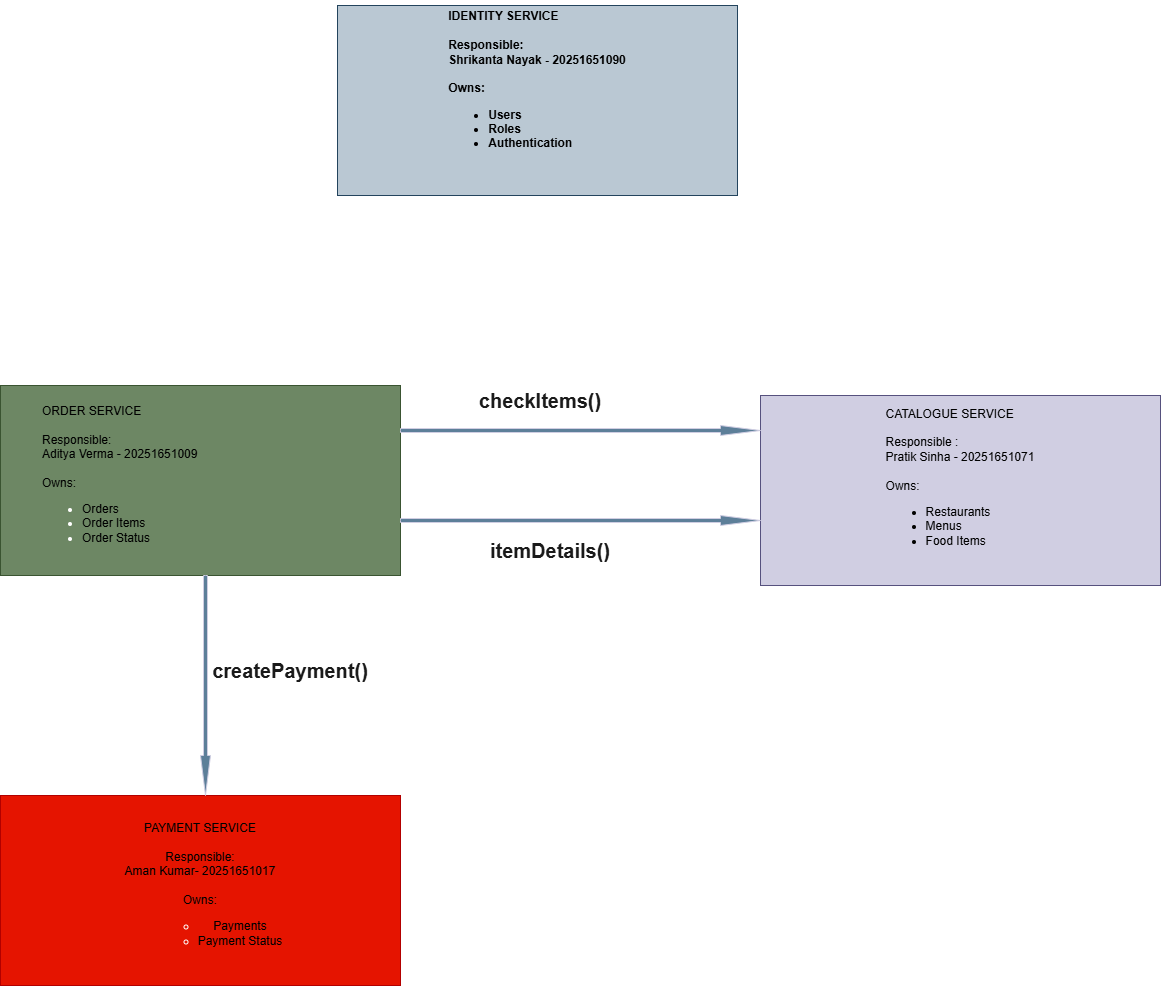

The diagram above was exported from draw.io. Its source (the exported page's mxGraphModel, read from the mxfile embedded in the PNG):
<mxGraphModel dx="1350" dy="3146" grid="1" gridSize="10" guides="1" tooltips="1" connect="1" arrows="1" fold="1" page="1" pageScale="1" pageWidth="827" pageHeight="1169" background="#ffffff" math="0" shadow="1">
  <root>
    <mxCell id="0" />
    <mxCell id="1" parent="0" />
    <mxCell id="UENt3lZWebBqpXCLwRpZ-1" value="&lt;div style=&quot;text-align: left;&quot;&gt;&lt;b style=&quot;&quot;&gt;IDENTITY SERVICE&lt;/b&gt;&lt;/div&gt;&lt;div style=&quot;text-align: left;&quot;&gt;&lt;b&gt;&lt;br&gt;&lt;/b&gt;&lt;/div&gt;&lt;div style=&quot;text-align: left;&quot;&gt;&lt;b&gt;Responsible:&lt;/b&gt;&lt;/div&gt;&lt;div style=&quot;text-align: left;&quot;&gt;&lt;b&gt;Shrikanta Nayak - 20251651090&lt;/b&gt;&lt;/div&gt;&lt;div style=&quot;text-align: left;&quot;&gt;&lt;b&gt;&lt;br&gt;&lt;/b&gt;&lt;/div&gt;&lt;div style=&quot;text-align: left;&quot;&gt;&lt;b&gt;Owns:&lt;/b&gt;&lt;/div&gt;&lt;div style=&quot;text-align: left;&quot;&gt;&lt;ul&gt;&lt;li&gt;&lt;b&gt;Users&lt;/b&gt;&lt;/li&gt;&lt;li&gt;&lt;b&gt;Roles&lt;/b&gt;&lt;/li&gt;&lt;li&gt;&lt;b&gt;Authentication&lt;/b&gt;&lt;/li&gt;&lt;/ul&gt;&lt;/div&gt;&lt;div style=&quot;text-align: left;&quot;&gt;&lt;b&gt;&lt;br&gt;&lt;/b&gt;&lt;/div&gt;&lt;div style=&quot;text-align: left;&quot;&gt;&lt;b&gt;&lt;br&gt;&lt;/b&gt;&lt;/div&gt;" style="rounded=0;whiteSpace=wrap;html=1;labelBackgroundColor=none;labelBorderColor=none;autosizeText=1;fontSize=12;fillColor=#bac8d3;strokeColor=#23445d;" parent="1" vertex="1">
      <mxGeometry x="427" y="-250" width="400" height="190" as="geometry" />
    </mxCell>
    <mxCell id="UENt3lZWebBqpXCLwRpZ-2" value="&lt;div style=&quot;text-align: left;&quot;&gt;&lt;span style=&quot;background-color: transparent; color: light-dark(rgb(0, 0, 0), rgb(255, 255, 255));&quot;&gt;CATALOGUE SERVICE&amp;nbsp;&lt;/span&gt;&lt;/div&gt;&lt;div style=&quot;text-align: left;&quot;&gt;&lt;span style=&quot;background-color: transparent; color: light-dark(rgb(0, 0, 0), rgb(255, 255, 255));&quot;&gt;&lt;br&gt;&lt;/span&gt;&lt;/div&gt;&lt;div style=&quot;text-align: left;&quot;&gt;&lt;span style=&quot;background-color: transparent; color: light-dark(rgb(0, 0, 0), rgb(255, 255, 255));&quot;&gt;Responsible :&lt;/span&gt;&lt;/div&gt;&lt;div style=&quot;text-align: left;&quot;&gt;&lt;span style=&quot;background-color: transparent; color: light-dark(rgb(0, 0, 0), rgb(255, 255, 255));&quot;&gt;Pratik Sinha - 20251651071&lt;/span&gt;&lt;/div&gt;&lt;div style=&quot;text-align: left;&quot;&gt;&lt;span style=&quot;background-color: transparent; color: light-dark(rgb(0, 0, 0), rgb(255, 255, 255));&quot;&gt;&lt;br&gt;&lt;/span&gt;&lt;/div&gt;&lt;div style=&quot;text-align: left;&quot;&gt;&lt;span style=&quot;background-color: transparent; color: light-dark(rgb(0, 0, 0), rgb(255, 255, 255));&quot;&gt;Owns:&lt;/span&gt;&lt;/div&gt;&lt;div style=&quot;&quot;&gt;&lt;ul&gt;&lt;li style=&quot;text-align: left;&quot;&gt;&lt;span style=&quot;background-color: transparent; color: light-dark(rgb(0, 0, 0), rgb(255, 255, 255));&quot;&gt;Restaurants&lt;/span&gt;&lt;/li&gt;&lt;li style=&quot;text-align: left;&quot;&gt;Menus&lt;/li&gt;&lt;li style=&quot;text-align: left;&quot;&gt;Food Items&lt;/li&gt;&lt;/ul&gt;&lt;/div&gt;&lt;div&gt;&lt;br&gt;&lt;/div&gt;" style="rounded=0;whiteSpace=wrap;html=1;align=center;labelBackgroundColor=none;fillColor=#d0cee2;strokeColor=#56517e;" parent="1" vertex="1">
      <mxGeometry x="850" y="140" width="400" height="190" as="geometry" />
    </mxCell>
    <mxCell id="UENt3lZWebBqpXCLwRpZ-3" value="&lt;blockquote style=&quot;margin: 0px 0px 0px 40px; border-width: medium; border-style: none; border-color: currentcolor; border-image: none; padding: 0px;&quot;&gt;&lt;div style=&quot;&quot;&gt;&lt;div style=&quot;&quot;&gt;&lt;span style=&quot;background-color: transparent; color: light-dark(rgb(0, 0, 0), rgb(255, 255, 255));&quot;&gt;ORDER SERVICE&lt;/span&gt;&lt;/div&gt;&lt;/div&gt;&lt;div style=&quot;&quot;&gt;&lt;div style=&quot;&quot;&gt;&lt;br&gt;&lt;/div&gt;&lt;/div&gt;&lt;div style=&quot;&quot;&gt;&lt;span style=&quot;background-color: transparent; color: light-dark(rgb(0, 0, 0), rgb(255, 255, 255));&quot;&gt;&lt;div style=&quot;&quot;&gt;&lt;span style=&quot;background-color: transparent; color: light-dark(rgb(0, 0, 0), rgb(255, 255, 255));&quot;&gt;Responsible:&lt;/span&gt;&lt;/div&gt;&lt;/span&gt;&lt;/div&gt;&lt;div style=&quot;&quot;&gt;&lt;span style=&quot;background-color: transparent; color: light-dark(rgb(0, 0, 0), rgb(255, 255, 255));&quot;&gt;&lt;div style=&quot;&quot;&gt;&lt;span style=&quot;background-color: transparent; color: light-dark(rgb(0, 0, 0), rgb(255, 255, 255));&quot;&gt;Aditya Verma - 20251651009&lt;/span&gt;&lt;/div&gt;&lt;/span&gt;&lt;/div&gt;&lt;div style=&quot;&quot;&gt;&lt;div style=&quot;&quot;&gt;&lt;br&gt;&lt;/div&gt;&lt;/div&gt;&lt;div style=&quot;&quot;&gt;&lt;span style=&quot;background-color: transparent; color: light-dark(rgb(0, 0, 0), rgb(255, 255, 255));&quot;&gt;&lt;div style=&quot;&quot;&gt;&lt;span style=&quot;background-color: transparent; color: light-dark(rgb(0, 0, 0), rgb(255, 255, 255));&quot;&gt;Owns:&lt;/span&gt;&lt;/div&gt;&lt;/span&gt;&lt;/div&gt;&lt;div&gt;&lt;ul&gt;&lt;li&gt;&lt;span style=&quot;background-color: transparent; color: light-dark(rgb(0, 0, 0), rgb(255, 255, 255));&quot;&gt;Orders&lt;/span&gt;&lt;/li&gt;&lt;li&gt;&lt;span style=&quot;background-color: transparent; color: light-dark(rgb(0, 0, 0), rgb(255, 255, 255));&quot;&gt;Order Items&lt;/span&gt;&lt;/li&gt;&lt;li&gt;&lt;span style=&quot;background-color: transparent; color: light-dark(rgb(0, 0, 0), rgb(255, 255, 255));&quot;&gt;Order Status&lt;/span&gt;&lt;/li&gt;&lt;/ul&gt;&lt;/div&gt;&lt;/blockquote&gt;" style="rounded=0;whiteSpace=wrap;html=1;align=left;labelBackgroundColor=none;fillColor=#6d8764;strokeColor=#3A5431;fontColor=#ffffff;" parent="1" vertex="1">
      <mxGeometry x="90" y="130" width="400" height="190" as="geometry" />
    </mxCell>
    <mxCell id="UENt3lZWebBqpXCLwRpZ-5" value="&lt;div style=&quot;&quot;&gt;&lt;span style=&quot;background-color: transparent; color: light-dark(rgb(0, 0, 0), rgb(255, 255, 255));&quot;&gt;PAYMENT SERVICE&lt;/span&gt;&lt;br&gt;&lt;br&gt;&lt;span style=&quot;background-color: transparent; color: light-dark(rgb(0, 0, 0), rgb(255, 255, 255));&quot;&gt;Responsible:&lt;/span&gt;&lt;br&gt;&lt;span style=&quot;background-color: transparent; color: light-dark(rgb(0, 0, 0), rgb(255, 255, 255));&quot;&gt;Aman Kumar- 20251651017&lt;/span&gt;&lt;br&gt;&lt;br&gt;&lt;span style=&quot;background-color: transparent; color: light-dark(rgb(0, 0, 0), rgb(255, 255, 255));&quot;&gt;Owns:&lt;/span&gt;&lt;/div&gt;&lt;ul&gt;&lt;ul&gt;&lt;li&gt;&lt;span style=&quot;background-color: transparent; color: light-dark(rgb(0, 0, 0), rgb(255, 255, 255));&quot;&gt;Payments&lt;/span&gt;&lt;/li&gt;&lt;li&gt;&lt;span style=&quot;background-color: transparent; color: light-dark(rgb(0, 0, 0), rgb(255, 255, 255));&quot;&gt;Payment Status&lt;/span&gt;&lt;/li&gt;&lt;/ul&gt;&lt;/ul&gt;" style="rounded=0;whiteSpace=wrap;html=1;align=center;labelBackgroundColor=none;fillColor=#e51400;strokeColor=#B20000;fontColor=#ffffff;" parent="1" vertex="1">
      <mxGeometry x="90" y="540" width="400" height="190" as="geometry" />
    </mxCell>
    <mxCell id="UENt3lZWebBqpXCLwRpZ-6" value="" style="html=1;shadow=0;dashed=0;align=center;verticalAlign=middle;shape=mxgraph.arrows2.arrow;dy=0.6;dx=40;notch=0;labelBackgroundColor=none;fillColor=#5D7F99;strokeColor=#D0CEE2;fontColor=#1A1A1A;" parent="1" vertex="1">
      <mxGeometry x="490" y="170" width="360" height="10" as="geometry" />
    </mxCell>
    <mxCell id="UENt3lZWebBqpXCLwRpZ-7" value="" style="html=1;shadow=0;dashed=0;align=center;verticalAlign=middle;shape=mxgraph.arrows2.arrow;dy=0.6;dx=40;flipH=1;notch=0;legacyAnchorPoints=0;labelBackgroundColor=none;fillColor=#5D7F99;strokeColor=#D0CEE2;fontColor=#1A1A1A;rotation=-180;" parent="1" vertex="1">
      <mxGeometry x="490" y="260" width="360" height="10" as="geometry" />
    </mxCell>
    <mxCell id="UENt3lZWebBqpXCLwRpZ-8" value="&lt;font style=&quot;font-size: 20px;&quot;&gt;&lt;b style=&quot;&quot;&gt;checkItems()&lt;/b&gt;&lt;/font&gt;" style="text;html=1;whiteSpace=wrap;strokeColor=none;fillColor=none;align=center;verticalAlign=middle;rounded=0;labelBackgroundColor=none;fontColor=#1A1A1A;" parent="1" vertex="1">
      <mxGeometry x="600" y="130" width="60" height="30" as="geometry" />
    </mxCell>
    <mxCell id="UENt3lZWebBqpXCLwRpZ-9" value="&lt;b&gt;&lt;font style=&quot;font-size: 20px;&quot;&gt;itemDetails()&lt;/font&gt;&lt;/b&gt;" style="text;html=1;whiteSpace=wrap;strokeColor=none;fillColor=none;align=center;verticalAlign=middle;rounded=0;labelBackgroundColor=none;fontColor=#1A1A1A;" parent="1" vertex="1">
      <mxGeometry x="610" y="280" width="60" height="30" as="geometry" />
    </mxCell>
    <mxCell id="UENt3lZWebBqpXCLwRpZ-11" value="" style="html=1;shadow=0;dashed=0;align=center;verticalAlign=middle;shape=mxgraph.arrows2.arrow;dy=0.6;dx=40;direction=south;notch=0;fontColor=#1A1A1A;labelBackgroundColor=none;fillColor=#5D7F99;strokeColor=#D0CEE2;" parent="1" vertex="1">
      <mxGeometry x="290" y="320" width="10" height="220" as="geometry" />
    </mxCell>
    <mxCell id="UENt3lZWebBqpXCLwRpZ-12" value="&lt;b&gt;&lt;font style=&quot;font-size: 20px;&quot;&gt;createPayment()&lt;/font&gt;&lt;/b&gt;" style="text;html=1;whiteSpace=wrap;strokeColor=none;fillColor=none;align=center;verticalAlign=middle;rounded=0;labelBackgroundColor=none;fontColor=#1A1A1A;" parent="1" vertex="1">
      <mxGeometry x="300" y="400" width="160" height="30" as="geometry" />
    </mxCell>
  </root>
</mxGraphModel>